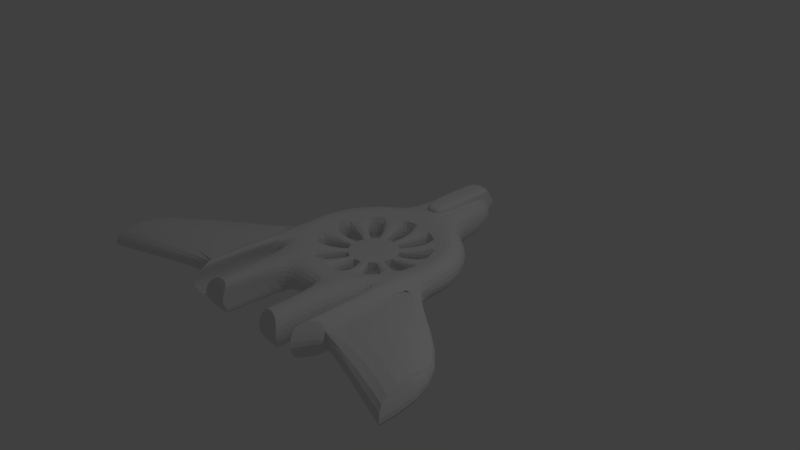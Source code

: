 # Source: Hawk.blend  (saved by Blender 2.69.0; exported with 4.5.12 LTS)
import bpy
from mathutils import Matrix  # noqa: F401  (used for matrix-valued properties, if any)

bpy.ops.wm.read_factory_settings(use_empty=True)
scene = bpy.context.scene
scene.name = 'Scene'

# ---- collections
col_collection_1 = bpy.data.collections.new('Collection 1'); scene.collection.children.link(col_collection_1)

# ---- world
world_world = bpy.data.worlds.new('World'); scene.world = world_world
world_world.color = (0.05088, 0.05088, 0.05088)
world_world.use_sun_shadow = False
world_world.sun_shadow_jitter_overblur = 0.0
world_world.cycles.sampling_method = 'MANUAL'
world_world.cycles.sample_map_resolution = 256

# ---- cameras
cam_camera = bpy.data.cameras.new('Camera')
cam_camera.clip_end = 100.0
cam_camera.lens = 35.0
cam_camera.sensor_width = 32.0
cam_camera.sensor_height = 18.0
cam_camera.ortho_scale = 7.314
cam_camera.dof.focus_distance = 0.0
cam_camera.dof.aperture_fstop = 128.0

# ---- lights
light_lamp = bpy.data.lights.new('Lamp', 'POINT')
light_lamp.transmission_factor = 0.0
light_lamp.cutoff_distance = 30.0
light_lamp.energy = 100.0
light_lamp.shadow_buffer_clip_start = 1.001
light_lamp.shadow_soft_size = 0.1
light_lamp.shadow_maximum_resolution = 0.006
light_lamp.use_absolute_resolution = True
light_lamp.cycles.use_multiple_importance_sampling = False

# ---- meshes
me_torus = bpy.data.meshes.new('Torus')
me_torus.from_pydata([(1.25, 0.0, 0.0), (1.077, 0.0, 0.2378), (0.7977, 0.0, 0.1469), (0.7977, 0.0, -0.1469), (1.077, 0.0, -0.2378), (1.189, 0.3863, 0.0), (1.025, 0.3329, 0.2378), (0.7587, 0.2465, 0.1469), (0.7587, 0.2465, -0.1469), (1.025, 0.3329, -0.2378), (1.011, 0.7347, 0.0), (0.8715, 0.6332, 0.2378), (0.6454, 0.4689, 0.1469), (0.6454, 0.4689, -0.1469), (0.8715, 0.6332, -0.2378), (0.7347, 1.011, 0.0), (0.6332, 0.8715, 0.2378), (0.4689, 0.6454, 0.1469), (0.4689, 0.6454, -0.1469), (0.6332, 0.8715, -0.2378), (0.3863, 1.189, 0.0), (0.3329, 1.025, 0.2378), (0.2465, 0.7587, 0.1469), (0.2465, 0.7587, -0.1469), (0.3329, 1.025, -0.2378), (-0.7347, -2.099, 0.0), (5.96e-08, 1.077, 0.2378), (5.96e-08, 0.7977, 0.1469), (5.96e-08, 0.7977, -0.1469), (5.96e-08, 1.077, -0.2378), (-0.3863, 1.189, 0.0), (-0.3329, 1.025, 0.2378), (-0.2465, 0.7587, 0.1469), (-0.2465, 0.7587, -0.1469), (-0.3329, 1.025, -0.2378), (-0.7347, 1.011, 0.0), (-0.6332, 0.8715, 0.2378), (-0.4689, 0.6454, 0.1469), (-0.4689, 0.6454, -0.1469), (-0.6332, 0.8715, -0.2378), (-1.011, 0.7347, 0.0), (-0.8715, 0.6332, 0.2378), (-0.6454, 0.4689, 0.1469), (-0.6454, 0.4689, -0.1469), (-0.8715, 0.6332, -0.2378), (-1.189, 0.3863, 0.0), (-1.025, 0.3329, 0.2378), (-0.7587, 0.2465, 0.1469), (-0.7587, 0.2465, -0.1469), (-1.025, 0.3329, -0.2378), (-1.25, 1.093e-07, 0.0), (-1.077, 9.418e-08, 0.2378), (-0.7977, 6.974e-08, 0.1469), (-0.7977, 6.974e-08, -0.1469), (-1.077, 9.418e-08, -0.2378), (-1.189, -0.3863, 0.0), (-1.025, -0.3329, 0.2378), (-0.7587, -0.2465, 0.1469), (-0.7587, -0.2465, -0.1469), (-1.025, -0.3329, -0.2378), (-1.011, -0.7347, 0.0), (-0.8715, -0.6332, 0.2378), (-0.6454, -0.4689, 0.1469), (-0.6454, -0.4689, -0.1469), (-0.8715, -0.6332, -0.2378), (-0.7347, -1.011, 0.0), (-0.6332, -0.8715, 0.2378), (-0.4689, -0.6454, 0.1469), (-0.4689, -0.6454, -0.1469), (-0.6332, -0.8715, -0.2378), (-0.3863, -1.189, 0.0), (-0.3329, -1.025, 0.2378), (-0.2465, -0.7587, 0.1469), (-0.2465, -0.7587, -0.1469), (-0.3329, -1.025, -0.2378), (5.96e-08, -1.25, 0.0), (5.96e-08, -1.077, 0.2378), (5.96e-08, -0.7977, 0.1469), (5.96e-08, -0.7977, -0.1469), (5.96e-08, -1.077, -0.2378), (0.3863, -1.189, 0.0), (0.3329, -1.025, 0.2378), (0.2465, -0.7587, 0.1469), (0.2465, -0.7587, -0.1469), (0.3329, -1.025, -0.2378), (0.7347, -1.011, 0.0), (0.6332, -0.8715, 0.2378), (0.4689, -0.6454, 0.1469), (0.4689, -0.6454, -0.1469), (0.6332, -0.8715, -0.2378), (1.011, -0.7347, 0.0), (0.8715, -0.6332, 0.2378), (0.6454, -0.4689, 0.1469), (0.6454, -0.4689, -0.1469), (0.8715, -0.6332, -0.2378), (1.189, -0.3863, 0.0), (1.025, -0.3329, 0.2378), (0.7587, -0.2465, 0.1469), (0.7587, -0.2465, -0.1469), (1.025, -0.3329, -0.2378), (0.3863, 1.976, 0.0), (0.3329, 1.811, 0.2378), (0.3329, 1.811, -0.2378), (5.96e-08, 2.037, 0.0), (5.96e-08, 1.077, 0.2378), (5.96e-08, 1.864, -0.2378), (-0.3863, 1.976, 0.0), (-0.3329, 1.811, 0.2378), (-0.3329, 1.811, -0.2378), (-0.6332, -1.962, 0.2378), (-0.6332, -1.962, -0.2378), (-0.3863, -2.096, 0.0), (-0.3329, -1.932, 0.2378), (-0.3329, -1.932, -0.2378), (0.3863, -2.096, 0.0), (0.3329, -1.932, 0.2378), (0.3329, -1.932, -0.2378), (0.7347, -2.099, 0.0), (0.6332, -1.962, 0.2378), (0.6332, -1.962, -0.2378), (-1.189, -1.714, 0.0), (-1.025, -1.661, 0.2378), (-1.025, -1.661, -0.2378), (-1.011, -2.1, 0.0), (-0.8715, -1.961, 0.2378), (-0.8715, -1.961, -0.2378), (1.011, -2.1, 0.0), (0.8715, -1.961, 0.2378), (0.8715, -1.961, -0.2378), (1.189, -1.714, 0.0), (1.025, -1.661, 0.2378), (1.025, -1.661, -0.2378), (-0.1931, 2.006, 0.0), (-0.1664, 1.838, 0.2378), (0.1931, 2.006, 0.0), (0.1664, 1.838, 0.2378), (5.96e-08, 2.282, 0.0), (5.96e-08, 2.109, 0.2378), (-0.1931, 2.251, 0.0), (-0.1664, 2.083, 0.2378), (0.1931, 2.251, 0.0), (0.1664, 2.083, 0.2378), (0.3327, 4.777e-09, 0.06129), (0.3327, 4.777e-09, -0.06129), (0.3164, 0.1028, 0.06129), (0.3164, 0.1028, -0.06129), (0.2692, 0.1956, 0.06129), (0.2692, 0.1956, -0.06129), (0.1956, 0.2692, 0.06129), (0.1956, 0.2692, -0.06129), (0.1028, 0.3164, 0.06129), (0.1028, 0.3164, -0.06129), (-1.857e-08, 0.3327, 0.06129), (-1.857e-08, 0.3327, -0.06129), (-0.1028, 0.3164, 0.06129), (-0.1028, 0.3164, -0.06129), (-0.1956, 0.2692, 0.06129), (-0.1956, 0.2692, -0.06129), (-0.2692, 0.1956, 0.06129), (-0.2692, 0.1956, -0.06129), (-0.3164, 0.1028, 0.06129), (-0.3164, 0.1028, -0.06129), (-0.3327, 3.387e-08, 0.06129), (-0.3327, 3.387e-08, -0.06129), (-0.3164, -0.1028, 0.06129), (-0.3164, -0.1028, -0.06129), (-0.2692, -0.1956, 0.06129), (-0.2692, -0.1956, -0.06129), (-0.1956, -0.2692, 0.06129), (-0.1956, -0.2692, -0.06129), (-0.1028, -0.3164, 0.06129), (-0.1028, -0.3164, -0.06129), (-1.857e-08, -0.3327, 0.06129), (-1.857e-08, -0.3327, -0.06129), (0.1028, -0.3164, 0.06129), (0.1028, -0.3164, -0.06129), (0.1956, -0.2692, 0.06129), (0.1956, -0.2692, -0.06129), (0.2692, -0.1956, 0.06129), (0.2692, -0.1956, -0.06129), (0.3164, -0.1028, 0.06129), (0.3164, -0.1028, -0.06129), (-1.107, -1.688, 0.1189), (-1.107, -0.3596, 0.1189), (-1.107, -0.3596, -0.1189), (-1.107, -1.688, -0.1189), (1.107, -0.3596, 0.1189), (1.107, -1.688, 0.1189), (1.107, -0.3596, -0.1189), (1.107, -1.688, -0.1189), (0.7977, 0.0, 0.1469), (0.7977, 0.0, -0.1469), (0.7587, 0.2465, 0.1469), (0.7587, 0.2465, -0.1469), (0.6454, 0.4689, 0.1469), (0.6454, 0.4689, -0.1469), (0.4689, 0.6454, 0.1469), (0.4689, 0.6454, -0.1469), (0.2465, 0.7587, 0.1469), (0.2465, 0.7587, -0.1469), (5.96e-08, 0.7977, 0.1469), (5.96e-08, 0.7977, -0.1469), (-0.2465, 0.7587, 0.1469), (-0.2465, 0.7587, -0.1469), (-0.4689, 0.6454, 0.1469), (-0.4689, 0.6454, -0.1469), (-0.6454, 0.4689, 0.1469), (-0.6454, 0.4689, -0.1469), (-0.7587, 0.2465, 0.1469), (-0.7587, 0.2465, -0.1469), (-0.7977, 6.974e-08, 0.1469), (-0.7977, 6.974e-08, -0.1469), (-0.7587, -0.2465, 0.1469), (-0.7587, -0.2465, -0.1469), (-0.6454, -0.4689, 0.1469), (-0.6454, -0.4689, -0.1469), (-0.4689, -0.6454, 0.1469), (-0.4689, -0.6454, -0.1469), (-0.2465, -0.7587, 0.1469), (-0.2465, -0.7587, -0.1469), (5.96e-08, -0.7977, 0.1469), (5.96e-08, -0.7977, -0.1469), (0.2465, -0.7587, 0.1469), (0.2465, -0.7587, -0.1469), (0.4689, -0.6454, 0.1469), (0.4689, -0.6454, -0.1469), (0.6454, -0.4689, 0.1469), (0.6454, -0.4689, -0.1469), (0.7587, -0.2465, 0.1469), (0.7587, -0.2465, -0.1469), (-1.107, -1.688, 0.1189), (-1.107, -0.3596, 0.1189), (-1.107, -0.3596, -0.1189), (-1.107, -1.688, -0.1189), (1.107, -0.3596, 0.1189), (1.107, -1.688, 0.1189), (1.107, -0.3596, -0.1189), (1.107, -1.688, -0.1189), (-1.107, -1.688, 0.1189), (-1.107, -0.3596, 0.1189), (-1.107, -0.3596, -0.1189), (-1.107, -1.688, -0.1189), (1.107, -0.3596, 0.1189), (1.107, -1.688, 0.1189), (1.107, -0.3596, -0.1189), (1.107, -1.688, -0.1189), (-1.107, -1.688, 0.1189), (-1.107, -0.3596, 0.1189), (-1.107, -0.3596, -0.1189), (-1.107, -1.688, -0.1189), (1.107, -0.3596, 0.1189), (1.107, -1.688, 0.1189), (1.107, -0.3596, -0.1189), (1.107, -1.688, -0.1189), (-1.189, -0.3863, 0.0), (1.189, -0.3863, 0.0), (-1.189, -1.714, 0.0), (1.189, -1.714, 0.0), (-1.107, -1.688, 0.1189), (-1.107, -0.3596, 0.1189), (-1.107, -0.3596, -0.1189), (-1.107, -1.688, -0.1189), (1.107, -0.3596, 0.1189), (1.107, -1.688, 0.1189), (1.107, -0.3596, -0.1189), (1.107, -1.688, -0.1189), (-2.65, -1.263, 0.0), (2.65, -1.263, 0.0), (-2.65, -2.26, 0.0), (2.65, -2.26, 0.0), (-2.466, -2.2, 0.265), (-2.466, -1.204, 0.265), (-2.466, -1.204, -0.05528), (-2.466, -2.2, -0.05528), (2.466, -1.204, 0.265), (2.466, -2.2, 0.265), (2.466, -1.204, -0.05528), (2.466, -2.2, -0.05528), (-0.1664, 1.051, 0.2378), (0.1664, 1.051, 0.2378), (5.96e-08, 1.077, 0.2378), (5.96e-08, 1.077, 0.3431), (-0.1664, 1.838, 0.2378), (0.1664, 1.838, 0.2378), (5.96e-08, 1.968, 0.2378), (-0.1664, 1.941, 0.2378), (0.1664, 1.941, 0.2378), (-0.1664, 1.051, 0.2378), (0.1664, 1.051, 0.2378), (-0.1664, 1.838, 0.2378), (0.1664, 1.838, 0.2378), (-0.1664, 1.051, 0.2378), (0.1664, 1.051, 0.2378), (5.96e-08, 1.864, 0.3431), (-0.1664, 1.838, 0.3431), (0.1664, 1.838, 0.3431), (5.96e-08, 2.062, 0.3431), (-0.1664, 2.036, 0.3431), (0.1664, 2.036, 0.3431), (-0.1664, 1.051, 0.3431), (0.1664, 1.051, 0.3431)], [], [(0, 5, 6, 1), (1, 6, 7, 2), (3, 2, 142, 143), (3, 8, 9, 4), (0, 4, 9, 5), (5, 10, 11, 6), (6, 11, 12, 7), (7, 12, 13, 8), (8, 13, 14, 9), (9, 14, 10, 5), (10, 15, 16, 11), (11, 16, 17, 12), (27, 28, 153, 152), (13, 18, 19, 14), (14, 19, 15, 10), (15, 20, 21, 16), (16, 21, 22, 17), (17, 22, 23, 18), (18, 23, 24, 19), (19, 24, 20, 15), (29, 34, 108, 105), (21, 279, 26, 27, 22), (47, 48, 161, 160), (23, 28, 29, 24), (139, 133, 282, 285), (21, 20, 100, 101), (26, 278, 31, 32, 27), (27, 32, 33, 28), (28, 33, 34, 29), (30, 31, 107, 106), (30, 35, 36, 31), (31, 36, 37, 32), (93, 92, 178, 179), (33, 38, 39, 34), (34, 39, 35, 30), (35, 40, 41, 36), (36, 41, 42, 37), (37, 42, 43, 38), (38, 43, 44, 39), (39, 44, 40, 35), (40, 45, 46, 41), (41, 46, 47, 42), (98, 93, 179, 181), (43, 48, 49, 44), (44, 49, 45, 40), (45, 50, 51, 46), (46, 51, 52, 47), (47, 52, 53, 48), (48, 53, 54, 49), (49, 54, 50, 45), (50, 55, 183, 56, 51), (51, 56, 57, 52), (57, 58, 165, 164), (53, 58, 59, 54), (54, 59, 184, 55, 50), (94, 99, 131, 128), (56, 61, 62, 57), (57, 62, 63, 58), (58, 63, 64, 59), (96, 91, 127, 130), (60, 65, 66, 61), (61, 66, 67, 62), (23, 22, 150, 151), (63, 68, 69, 64), (64, 69, 65, 60), (86, 81, 115, 118), (66, 71, 72, 67), (67, 72, 73, 68), (68, 73, 74, 69), (66, 65, 25, 109), (70, 75, 76, 71), (71, 76, 77, 72), (63, 62, 166, 167), (73, 78, 79, 74), (74, 79, 75, 70), (75, 80, 81, 76), (76, 81, 82, 77), (77, 82, 83, 78), (78, 83, 84, 79), (79, 84, 80, 75), (71, 66, 109, 112), (81, 86, 87, 82), (62, 67, 168, 166), (83, 88, 89, 84), (81, 80, 114, 115), (85, 90, 91, 86), (86, 91, 92, 87), (87, 92, 93, 88), (88, 93, 94, 89), (89, 94, 90, 85), (61, 56, 121, 124), (91, 96, 97, 92), (88, 83, 175, 177), (93, 98, 99, 94), (64, 60, 123, 125), (95, 0, 1, 96, 186), (96, 1, 2, 97), (97, 2, 3, 98), (98, 3, 4, 99), (99, 4, 0, 95, 188), (100, 134, 135, 101), (102, 105, 103, 134, 100), (132, 133, 139, 138), (105, 108, 106, 132, 103), (24, 29, 105, 102), (279, 21, 101, 135), (20, 24, 102, 100), (34, 30, 106, 108), (25, 111, 112, 109), (110, 113, 111, 25), (114, 117, 118, 115), (116, 119, 117, 114), (89, 85, 117, 119), (65, 69, 110, 25), (70, 71, 112, 111), (69, 74, 113, 110), (80, 84, 116, 114), (85, 86, 118, 117), (84, 89, 119, 116), (74, 70, 111, 113), (120, 123, 124, 121, 182), (122, 125, 123, 120, 185), (126, 129, 187, 130, 127), (128, 131, 189, 129, 126), (91, 90, 126, 127), (60, 61, 124, 123), (186, 96, 130, 187), (186, 187, 275, 274), (59, 64, 125, 122), (90, 94, 128, 126), (99, 188, 189, 131), (56, 183, 182, 121), (132, 106, 107, 133), (135, 134, 140, 141), (136, 138, 139, 137), (140, 136, 137, 141), (278, 26, 280, 287), (103, 132, 138, 136), (133, 278, 287, 282), (134, 103, 136, 140), (142, 144, 145, 143), (146, 148, 149, 147), (150, 152, 153, 151), (154, 156, 157, 155), (158, 160, 161, 159), (162, 164, 165, 163), (166, 168, 169, 167), (170, 172, 173, 171), (174, 176, 177, 175), (178, 180, 181, 179), (48, 43, 159, 161), (67, 68, 169, 168), (2, 7, 144, 142), (58, 53, 163, 165), (92, 97, 180, 178), (12, 17, 148, 146), (53, 52, 162, 163), (28, 23, 151, 153), (97, 98, 181, 180), (83, 82, 174, 175), (52, 57, 164, 162), (42, 47, 160, 158), (13, 12, 146, 147), (43, 42, 158, 159), (22, 27, 152, 150), (78, 73, 171, 173), (33, 32, 154, 155), (32, 37, 156, 154), (73, 72, 170, 171), (17, 18, 149, 148), (38, 33, 155, 157), (7, 8, 145, 144), (77, 78, 173, 172), (8, 3, 143, 145), (82, 87, 176, 174), (37, 38, 157, 156), (68, 63, 167, 169), (72, 77, 172, 170), (18, 13, 147, 149), (87, 88, 177, 176), (164, 166, 168, 170, 172, 174, 176, 178, 180, 142, 144, 146, 148, 150, 152, 154, 156, 158, 160, 162), (167, 165, 163, 161, 159, 157, 155, 153, 151, 149, 147, 145, 143, 181, 179, 177, 175, 173, 171, 169), (170, 168, 169, 171), (173, 175, 174, 172), (177, 179, 178, 176), (181, 143, 142, 180), (147, 146, 144, 145), (149, 151, 150, 148), (153, 155, 154, 152), (157, 159, 158, 156), (161, 163, 162, 160), (164, 165, 167, 166), (188, 95, 267, 276), (184, 59, 122, 185), (129, 189, 277, 269), (189, 188, 276, 277), (87, 82, 222, 224), (52, 47, 208, 210), (12, 7, 192, 194), (77, 72, 218, 220), (42, 37, 204, 206), (63, 68, 217, 215), (72, 67, 216, 218), (13, 18, 197, 195), (33, 28, 201, 203), (53, 48, 209, 211), (83, 88, 225, 223), (67, 62, 214, 216), (43, 38, 205, 207), (82, 77, 220, 222), (98, 93, 227, 229), (188, 189, 237, 236), (23, 18, 197, 199), (62, 57, 212, 214), (187, 186, 234, 235), (43, 48, 209, 207), (7, 2, 190, 192), (53, 58, 213, 211), (97, 92, 226, 228), (17, 12, 194, 196), (93, 88, 225, 227), (83, 78, 221, 223), (184, 185, 233, 232), (32, 27, 200, 202), (23, 28, 201, 199), (183, 182, 230, 231), (57, 52, 210, 212), (47, 42, 206, 208), (73, 78, 221, 219), (63, 58, 213, 215), (27, 22, 198, 200), (3, 98, 229, 191), (37, 32, 202, 204), (22, 17, 196, 198), (92, 87, 224, 226), (33, 38, 205, 203), (2, 97, 228, 190), (3, 8, 193, 191), (13, 8, 193, 195), (73, 68, 217, 219), (236, 237, 245, 244), (235, 234, 242, 243), (232, 233, 241, 240), (231, 230, 238, 239), (244, 245, 253, 252), (243, 242, 250, 251), (240, 241, 249, 248), (239, 238, 246, 247), (252, 253, 265, 264), (251, 250, 262, 263), (248, 249, 261, 260), (247, 246, 258, 259), (120, 55, 254, 256), (129, 95, 255, 257), (266, 272, 273, 268), (271, 266, 268, 270), (267, 274, 275, 269), (276, 267, 269, 277), (187, 129, 269, 275), (95, 186, 274, 267), (184, 185, 273, 272), (185, 120, 268, 273), (55, 184, 272, 266), (182, 183, 271, 270), (183, 55, 266, 271), (120, 182, 270, 268), (31, 278, 133, 107), (279, 135, 283, 288), (287, 280, 104, 291), (282, 287, 291, 289), (288, 283, 290, 292), (137, 139, 285, 284), (141, 137, 284, 286), (135, 141, 286, 283), (26, 279, 288, 280), (141, 137, 296, 298), (291, 104, 281, 299), (289, 291, 299, 294), (292, 290, 295, 300), (137, 139, 297, 296), (280, 288, 292, 104), (299, 281, 293, 294), (294, 293, 296, 297), (293, 295, 298, 296), (281, 300, 295, 293), (139, 289, 294, 297), (285, 282, 289, 139), (104, 292, 300, 281), (290, 141, 298, 295), (283, 286, 141, 290)])
_k = {(72, 77): 1.0, (58, 63): 1.0, (3, 8): 1.0, (83, 88): 1.0, (33, 38): 1.0, (2, 7): 1.0, (73, 78): 1.0, (63, 68): 1.0, (32, 37): 1.0, (47, 52): 1.0, (78, 83): 1.0, (23, 28): 1.0, (87, 92): 1.0, (22, 27): 1.0, (62, 67): 1.0, (7, 12): 1.0, (27, 32): 1.0, (28, 33): 1.0, (8, 13): 1.0, (88, 93): 1.0, (3, 98): 1.0, (82, 87): 1.0, (2, 97): 1.0, (53, 58): 1.0, (13, 18): 1.0, (42, 47): 1.0, (48, 53): 1.0, (37, 42): 1.0, (68, 73): 1.0, (12, 17): 1.0, (67, 72): 1.0, (93, 98): 1.0, (18, 23): 1.0, (38, 43): 1.0, (43, 48): 1.0, (92, 97): 1.0, (77, 82): 1.0, (17, 22): 1.0, (57, 62): 1.0, (52, 57): 1.0, (111, 113): 1.0, (116, 119): 1.0, (117, 118): 1.0, (114, 116): 1.0, (110, 113): 1.0, (111, 112): 1.0, (25, 110): 1.0, (117, 119): 1.0, (115, 118): 1.0, (25, 109): 1.0, (109, 112): 1.0, (114, 115): 1.0, (121, 182): 1.0, (131, 189): 1.0, (126, 128): 1.0, (122, 125): 1.0, (122, 185): 1.0, (130, 187): 1.0, (123, 124): 1.0, (126, 127): 1.0, (128, 131): 1.0, (127, 130): 1.0, (121, 124): 1.0, (123, 125): 1.0, (137, 141): 1.0, (137, 139): 1.0, (170, 172): 1.0, (143, 145): 1.0, (175, 177): 1.0, (155, 157): 1.0, (142, 144): 1.0, (171, 173): 1.0, (167, 169): 1.0, (154, 156): 1.0, (151, 153): 1.0, (150, 152): 1.0, (166, 168): 1.0, (174, 176): 1.0, (163, 165): 1.0, (147, 149): 1.0, (158, 160): 1.0, (146, 148): 1.0, (179, 181): 1.0, (159, 161): 1.0, (178, 180): 1.0, (162, 164): 1.0, (164, 166): 1.0, (160, 162): 1.0, (156, 158): 1.0, (152, 154): 1.0, (148, 150): 1.0, (144, 146): 1.0, (142, 180): 1.0, (176, 178): 1.0, (172, 174): 1.0, (168, 170): 1.0, (165, 167): 1.0, (161, 163): 1.0, (157, 159): 1.0, (153, 155): 1.0, (149, 151): 1.0, (145, 147): 1.0, (143, 181): 1.0, (177, 179): 1.0, (173, 175): 1.0, (169, 171): 1.0, (120, 182): 1.0, (182, 183): 1.0, (120, 185): 1.0, (184, 185): 1.0, (129, 187): 1.0, (186, 187): 1.0, (129, 189): 1.0, (188, 189): 1.0, (218, 220): 1.0, (213, 215): 1.0, (191, 193): 1.0, (223, 225): 1.0, (203, 205): 1.0, (190, 192): 1.0, (219, 221): 1.0, (215, 217): 1.0, (202, 204): 1.0, (208, 210): 1.0, (221, 223): 1.0, (199, 201): 1.0, (224, 226): 1.0, (198, 200): 1.0, (214, 216): 1.0, (192, 194): 1.0, (200, 202): 1.0, (201, 203): 1.0, (193, 195): 1.0, (225, 227): 1.0, (191, 229): 1.0, (222, 224): 1.0, (190, 228): 1.0, (211, 213): 1.0, (195, 197): 1.0, (206, 208): 1.0, (209, 211): 1.0, (204, 206): 1.0, (217, 219): 1.0, (194, 196): 1.0, (216, 218): 1.0, (227, 229): 1.0, (197, 199): 1.0, (205, 207): 1.0, (207, 209): 1.0, (226, 228): 1.0, (220, 222): 1.0, (196, 198): 1.0, (212, 214): 1.0, (210, 212): 1.0, (230, 231): 1.0, (232, 233): 1.0, (234, 235): 1.0, (236, 237): 1.0, (238, 239): 1.0, (240, 241): 1.0, (242, 243): 1.0, (244, 245): 1.0, (246, 247): 1.0, (248, 249): 1.0, (250, 251): 1.0, (252, 253): 1.0, (258, 259): 1.0, (260, 261): 1.0, (262, 263): 1.0, (264, 265): 1.0, (268, 270): 1.0, (270, 271): 1.0, (268, 273): 1.0, (272, 273): 1.0, (269, 275): 1.0, (274, 275): 1.0, (269, 277): 1.0, (276, 277): 1.0}
me_torus.attributes.new('crease_edge', 'FLOAT', 'EDGE').data.foreach_set('value', [_k.get((min(e.vertices), max(e.vertices)), 0.0) for e in me_torus.edges])
me_torus.use_remesh_preserve_volume = False
me_torus.use_remesh_preserve_attributes = False
me_torus.use_mirror_vertex_groups = False
me_torus.update()

# ---- objects
ob_torus = bpy.data.objects.new('Torus', me_torus)
ob_lamp = bpy.data.objects.new('Lamp', light_lamp)
ob_camera = bpy.data.objects.new('Camera', cam_camera)

# ---- transforms, parenting, visibility, modifiers, constraints
ob_torus.location = (0.0, 0.0, 0.0)
ob_torus.lineart.crease_threshold = 0.0
_m = ob_torus.modifiers.new('Subsurf', 'SUBSURF')
_m.uv_smooth = 'PRESERVE_CORNERS'
_m.quality = 2
_m.show_only_control_edges = False
ob_lamp.location = (4.076, 1.005, 5.904)
ob_lamp.rotation_euler = (0.6503, 0.05522, 1.866)
ob_lamp.lock_rotations_4d = False
ob_lamp.empty_display_type = 'ARROWS'
ob_lamp.color = (0.0, 0.0, 0.0, 0.0)
ob_lamp.lineart.crease_threshold = 0.0
ob_camera.location = (7.481, -6.508, 5.344)
ob_camera.rotation_euler = (1.109, 0.01082, 0.8149)
ob_camera.lock_rotations_4d = False
ob_camera.empty_display_type = 'ARROWS'
ob_camera.color = (0.0, 0.0, 0.0, 0.0)
ob_camera.display_type = 'WIRE'
ob_camera.lineart.crease_threshold = 0.0

# ---- collection membership
col_collection_1.objects.link(ob_torus)
col_collection_1.objects.link(ob_lamp)
col_collection_1.objects.link(ob_camera)

# ---- scene / render settings (as saved in the file)
scene.camera = ob_camera
scene.frame_start = 1; scene.frame_end = 250; scene.frame_set(0)
scene.render.engine = 'BLENDER_EEVEE_NEXT'
scene.render.image_settings.compression = 90
scene.render.resolution_percentage = 50
scene.render.dither_intensity = 0.0
scene.cycles.use_denoising = False
scene.cycles.samples = 10
scene.cycles.sampling_pattern = 'TABULATED_SOBOL'
scene.cycles.light_sampling_threshold = 0.0
scene.cycles.use_adaptive_sampling = False
scene.cycles.use_light_tree = False
scene.cycles.blur_glossy = 0.0
scene.cycles.volume_bounces = 1
scene.cycles.pixel_filter_type = 'GAUSSIAN'
scene.cycles.sample_clamp_indirect = 0.0
scene.view_settings.view_transform = 'Standard'
bpy.context.view_layer.update()
